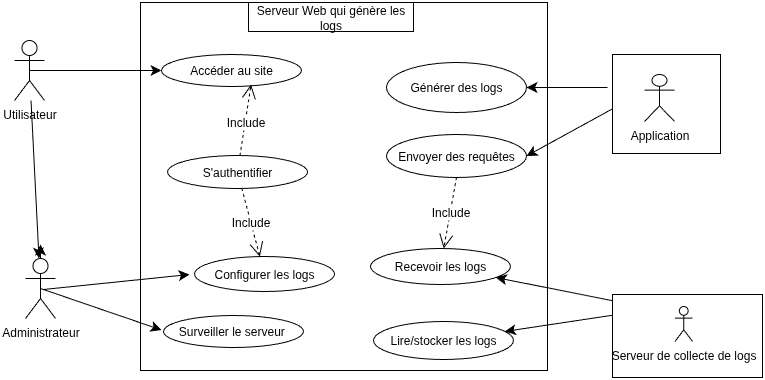

The diagram above was exported from draw.io. Its source (the exported page's mxGraphModel, read from the mxfile embedded in the PNG):
<mxGraphModel dx="1111" dy="499" grid="0" gridSize="10" guides="1" tooltips="1" connect="1" arrows="1" fold="1" page="0" pageScale="1" pageWidth="827" pageHeight="1169" math="0" shadow="0">
  <root>
    <mxCell id="0" />
    <mxCell id="1" parent="0" />
    <mxCell id="MjwD6e0wirsRCNaimnq1-69" value="" style="edgeStyle=none;curved=1;rounded=0;orthogonalLoop=1;jettySize=auto;html=1;fontSize=12;startSize=8;endSize=8;" parent="1" source="MjwD6e0wirsRCNaimnq1-3" target="MjwD6e0wirsRCNaimnq1-4" edge="1">
      <mxGeometry relative="1" as="geometry" />
    </mxCell>
    <mxCell id="MjwD6e0wirsRCNaimnq1-3" value="Utilisateur&lt;div&gt;&lt;br&gt;&lt;/div&gt;" style="shape=umlActor;verticalLabelPosition=bottom;verticalAlign=top;html=1;" parent="1" vertex="1">
      <mxGeometry x="106" y="110" width="30" height="60" as="geometry" />
    </mxCell>
    <mxCell id="MjwD6e0wirsRCNaimnq1-83" style="edgeStyle=none;curved=1;rounded=0;orthogonalLoop=1;jettySize=auto;html=1;exitX=0.5;exitY=0.5;exitDx=0;exitDy=0;exitPerimeter=0;fontSize=12;startSize=8;endSize=8;" parent="1" source="MjwD6e0wirsRCNaimnq1-4" edge="1">
      <mxGeometry relative="1" as="geometry">
        <mxPoint x="132" y="314.0000305175781" as="targetPoint" />
      </mxGeometry>
    </mxCell>
    <mxCell id="MjwD6e0wirsRCNaimnq1-4" value="Administrateur&lt;div&gt;&lt;br&gt;&lt;/div&gt;" style="shape=umlActor;verticalLabelPosition=bottom;verticalAlign=top;html=1;" parent="1" vertex="1">
      <mxGeometry x="117" y="328" width="30" height="60" as="geometry" />
    </mxCell>
    <mxCell id="MjwD6e0wirsRCNaimnq1-6" value="&lt;br&gt;&lt;div&gt;&lt;br&gt;&lt;/div&gt;" style="html=1;whiteSpace=wrap;" parent="1" vertex="1">
      <mxGeometry x="232" y="72" width="407" height="368" as="geometry" />
    </mxCell>
    <mxCell id="MjwD6e0wirsRCNaimnq1-7" value="Serveur Web qui génère les logs" style="html=1;whiteSpace=wrap;" parent="1" vertex="1">
      <mxGeometry x="340" y="72" width="165" height="29" as="geometry" />
    </mxCell>
    <mxCell id="MjwD6e0wirsRCNaimnq1-9" value="Accéder au site" style="ellipse;whiteSpace=wrap;html=1;" parent="1" vertex="1">
      <mxGeometry x="253" y="124" width="140" height="32" as="geometry" />
    </mxCell>
    <mxCell id="MjwD6e0wirsRCNaimnq1-11" value="Surveiller le serveur&amp;nbsp;" style="ellipse;whiteSpace=wrap;html=1;" parent="1" vertex="1">
      <mxGeometry x="255" y="385" width="140" height="32" as="geometry" />
    </mxCell>
    <mxCell id="MjwD6e0wirsRCNaimnq1-12" value="Recevoir les logs" style="ellipse;whiteSpace=wrap;html=1;" parent="1" vertex="1">
      <mxGeometry x="462" y="318" width="140" height="36" as="geometry" />
    </mxCell>
    <mxCell id="MjwD6e0wirsRCNaimnq1-13" value="Configurer les logs" style="ellipse;whiteSpace=wrap;html=1;" parent="1" vertex="1">
      <mxGeometry x="286" y="326" width="140" height="35" as="geometry" />
    </mxCell>
    <mxCell id="MjwD6e0wirsRCNaimnq1-14" value="Générer des logs" style="ellipse;whiteSpace=wrap;html=1;" parent="1" vertex="1">
      <mxGeometry x="478" y="132" width="140" height="50" as="geometry" />
    </mxCell>
    <mxCell id="MjwD6e0wirsRCNaimnq1-16" value="Lire/stocker les logs" style="ellipse;whiteSpace=wrap;html=1;" parent="1" vertex="1">
      <mxGeometry x="465" y="391" width="140" height="38" as="geometry" />
    </mxCell>
    <mxCell id="MjwD6e0wirsRCNaimnq1-18" style="edgeStyle=none;curved=1;rounded=0;orthogonalLoop=1;jettySize=auto;html=1;exitX=0;exitY=0.25;exitDx=0;exitDy=0;fontSize=12;startSize=8;endSize=8;" parent="1" source="MjwD6e0wirsRCNaimnq1-73" target="MjwD6e0wirsRCNaimnq1-16" edge="1">
      <mxGeometry relative="1" as="geometry">
        <mxPoint x="713.3333740234375" y="384.0000305175781" as="targetPoint" />
        <mxPoint x="718" y="373" as="sourcePoint" />
      </mxGeometry>
    </mxCell>
    <mxCell id="MjwD6e0wirsRCNaimnq1-22" style="edgeStyle=none;curved=1;rounded=0;orthogonalLoop=1;jettySize=auto;html=1;exitX=0.5;exitY=0.5;exitDx=0;exitDy=0;exitPerimeter=0;fontSize=12;startSize=8;endSize=8;" parent="1" target="MjwD6e0wirsRCNaimnq1-12" edge="1">
      <mxGeometry relative="1" as="geometry">
        <mxPoint x="718" y="373" as="sourcePoint" />
      </mxGeometry>
    </mxCell>
    <mxCell id="MjwD6e0wirsRCNaimnq1-30" value="Envoyer des requêtes" style="ellipse;whiteSpace=wrap;html=1;" parent="1" vertex="1">
      <mxGeometry x="478" y="204" width="140" height="43" as="geometry" />
    </mxCell>
    <mxCell id="MjwD6e0wirsRCNaimnq1-48" style="edgeStyle=none;curved=1;rounded=0;orthogonalLoop=1;jettySize=auto;html=1;fontSize=12;startSize=8;endSize=8;" parent="1" edge="1">
      <mxGeometry relative="1" as="geometry">
        <mxPoint x="135" y="359" as="sourcePoint" />
        <mxPoint x="281" y="344" as="targetPoint" />
      </mxGeometry>
    </mxCell>
    <mxCell id="MjwD6e0wirsRCNaimnq1-57" style="edgeStyle=none;curved=1;rounded=0;orthogonalLoop=1;jettySize=auto;html=1;exitX=0.5;exitY=0.5;exitDx=0;exitDy=0;exitPerimeter=0;fontSize=12;startSize=8;endSize=8;" parent="1" source="MjwD6e0wirsRCNaimnq1-3" target="MjwD6e0wirsRCNaimnq1-9" edge="1">
      <mxGeometry relative="1" as="geometry" />
    </mxCell>
    <mxCell id="MjwD6e0wirsRCNaimnq1-58" style="edgeStyle=none;curved=1;rounded=0;orthogonalLoop=1;jettySize=auto;html=1;exitX=0.5;exitY=0.5;exitDx=0;exitDy=0;exitPerimeter=0;fontSize=12;startSize=8;endSize=8;entryX=0;entryY=0.5;entryDx=0;entryDy=0;" parent="1" source="MjwD6e0wirsRCNaimnq1-4" edge="1">
      <mxGeometry relative="1" as="geometry">
        <mxPoint x="253" y="399.5" as="targetPoint" />
      </mxGeometry>
    </mxCell>
    <mxCell id="MjwD6e0wirsRCNaimnq1-70" value="" style="edgeStyle=none;curved=1;rounded=0;orthogonalLoop=1;jettySize=auto;html=1;fontSize=12;startSize=8;endSize=8;" parent="1" target="MjwD6e0wirsRCNaimnq1-14" edge="1">
      <mxGeometry relative="1" as="geometry">
        <mxPoint x="699" y="157" as="sourcePoint" />
      </mxGeometry>
    </mxCell>
    <mxCell id="MjwD6e0wirsRCNaimnq1-78" value="" style="edgeStyle=none;curved=1;rounded=0;orthogonalLoop=1;jettySize=auto;html=1;fontSize=12;startSize=8;endSize=8;entryX=1;entryY=0.5;entryDx=0;entryDy=0;" parent="1" target="MjwD6e0wirsRCNaimnq1-30" edge="1">
      <mxGeometry relative="1" as="geometry">
        <mxPoint x="706.06" y="177.21115384615382" as="sourcePoint" />
        <mxPoint x="622.0029876267811" y="175.99879309077085" as="targetPoint" />
      </mxGeometry>
    </mxCell>
    <mxCell id="MjwD6e0wirsRCNaimnq1-72" value="" style="html=1;whiteSpace=wrap;" parent="1" vertex="1">
      <mxGeometry x="704" y="124" width="108" height="99" as="geometry" />
    </mxCell>
    <mxCell id="MjwD6e0wirsRCNaimnq1-73" value="" style="html=1;whiteSpace=wrap;" parent="1" vertex="1">
      <mxGeometry x="704" y="364" width="150" height="83" as="geometry" />
    </mxCell>
    <mxCell id="MjwD6e0wirsRCNaimnq1-74" value="S'authentifier" style="ellipse;whiteSpace=wrap;html=1;" parent="1" vertex="1">
      <mxGeometry x="259" y="225" width="140" height="33" as="geometry" />
    </mxCell>
    <mxCell id="MjwD6e0wirsRCNaimnq1-80" value="Include" style="endArrow=open;endSize=12;dashed=1;html=1;rounded=0;fontSize=12;curved=1;exitX=0.5;exitY=1;exitDx=0;exitDy=0;" parent="1" source="MjwD6e0wirsRCNaimnq1-30" target="MjwD6e0wirsRCNaimnq1-12" edge="1">
      <mxGeometry width="160" relative="1" as="geometry">
        <mxPoint x="401" y="269" as="sourcePoint" />
        <mxPoint x="561" y="269" as="targetPoint" />
      </mxGeometry>
    </mxCell>
    <mxCell id="MjwD6e0wirsRCNaimnq1-88" value="Include" style="endArrow=open;endSize=12;dashed=1;html=1;rounded=0;fontSize=12;curved=1;entryX=0.64;entryY=0.938;entryDx=0;entryDy=0;entryPerimeter=0;" parent="1" source="MjwD6e0wirsRCNaimnq1-74" target="MjwD6e0wirsRCNaimnq1-9" edge="1">
      <mxGeometry x="-0.075" width="160" relative="1" as="geometry">
        <mxPoint x="261" y="196" as="sourcePoint" />
        <mxPoint x="421" y="196" as="targetPoint" />
        <mxPoint as="offset" />
      </mxGeometry>
    </mxCell>
    <mxCell id="MjwD6e0wirsRCNaimnq1-89" value="Include" style="endArrow=open;endSize=12;dashed=1;html=1;rounded=0;fontSize=12;curved=1;" parent="1" source="MjwD6e0wirsRCNaimnq1-74" target="MjwD6e0wirsRCNaimnq1-13" edge="1">
      <mxGeometry width="160" relative="1" as="geometry">
        <mxPoint x="255" y="276" as="sourcePoint" />
        <mxPoint x="415" y="276" as="targetPoint" />
      </mxGeometry>
    </mxCell>
    <mxCell id="MjwD6e0wirsRCNaimnq1-94" value="Serveur de collecte de logs" style="shape=umlActor;verticalLabelPosition=bottom;verticalAlign=top;html=1;" parent="1" vertex="1">
      <mxGeometry x="766.5" y="376" width="17.5" height="35" as="geometry" />
    </mxCell>
    <mxCell id="MjwD6e0wirsRCNaimnq1-96" value="Application" style="shape=umlActor;verticalLabelPosition=bottom;verticalAlign=top;html=1;" parent="1" vertex="1">
      <mxGeometry x="736" y="144" width="30" height="47" as="geometry" />
    </mxCell>
  </root>
</mxGraphModel>